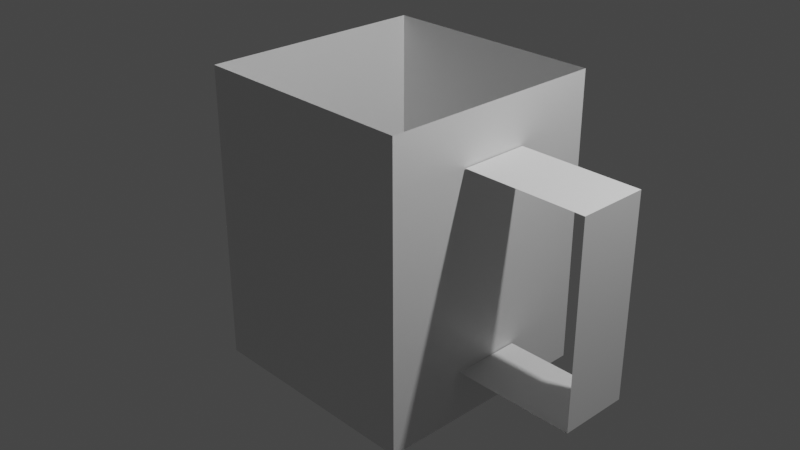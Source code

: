 # Source: obj.blend  (saved by Blender 2.83.19; exported with 4.5.12 LTS)
import bpy
from mathutils import Matrix  # noqa: F401  (used for matrix-valued properties, if any)

bpy.ops.wm.read_factory_settings(use_empty=True)
scene = bpy.context.scene
scene.name = 'Scene'

# ---- collections
col_collection = bpy.data.collections.new('Collection'); scene.collection.children.link(col_collection)

# ---- materials (node trees are filled in below, after node groups)
mat_material = bpy.data.materials.new('Material')
mat_material.alpha_threshold = 0.0
mat_material.use_transparent_shadow = False
mat_material.line_color = (0.0, 0.0, 0.0, 1.0)

# ---- material node trees
mat_material.use_nodes = True; mat_material.node_tree.nodes.clear()
_N = mat_material.node_tree.nodes; _L = mat_material.node_tree.links
n0 = _N.new('ShaderNodeOutputMaterial'); n0.name = 'Material Output'; n0.location = (300, 300)
n1 = _N.new('ShaderNodeBsdfPrincipled'); n1.name = 'Principled BSDF'; n1.location = (10, 300)
n1.distribution = 'GGX'
n1.subsurface_method = 'BURLEY'
n1.inputs[2].default_value = 0.4
n1.inputs[3].default_value = 1.45
n1.inputs[27].default_value = (0.0, 0.0, 0.0, 1.0)
n1.inputs[28].default_value = 1.0
_L.new(n1.outputs[0], n0.inputs[0])
n0.is_active_output = True

# ---- world
world_world = bpy.data.worlds.new('World'); scene.world = world_world
world_world.use_nodes = True; world_world.node_tree.nodes.clear()
_N = world_world.node_tree.nodes; _L = world_world.node_tree.links
n0 = _N.new('ShaderNodeOutputWorld'); n0.name = 'World Output'; n0.location = (300, 300)
n1 = _N.new('ShaderNodeBackground'); n1.name = 'Background'; n1.location = (10, 300)
n1.inputs[0].default_value = (0.05088, 0.05088, 0.05088, 1.0)
_L.new(n1.outputs[0], n0.inputs[0])
n0.is_active_output = True
world_world.color = (0.05088, 0.05088, 0.05088)
world_world.use_sun_shadow = False
world_world.sun_shadow_jitter_overblur = 0.0

# ---- cameras
cam_camera = bpy.data.cameras.new('Camera')
cam_camera.clip_end = 100.0
cam_camera.ortho_scale = 7.314

# ---- lights
light_light = bpy.data.lights.new('Light', 'POINT')
light_light.transmission_factor = 0.0
light_light.energy = 1000.0
light_light.shadow_soft_size = 0.1
light_light.shadow_maximum_resolution = 0.006
light_light.use_absolute_resolution = True

# ---- meshes
me_cube = bpy.data.meshes.new('Cube')
me_cube.from_pydata([(1.246, 1.246, 1.608), (1.246, 1.246, -1.608), (1.246, -1.246, 1.608), (-1.246, 1.246, 1.608)], [(0, 1), (0, 2), (3, 0)], [])
_uv = me_cube.uv_layers.new(name='UVMap')
_uv.uv.foreach_set('vector', [])
me_cube.materials.append(mat_material)
me_cube.use_remesh_preserve_volume = False
me_cube.use_remesh_preserve_attributes = False
me_cube.use_mirror_vertex_groups = False
me_cube.update()
me_cube_001 = bpy.data.meshes.new('Cube.001')
me_cube_001.from_pydata([(1.246, -1.246, 1.608), (1.246, -1.246, -1.608), (-1.246, -1.246, 1.608), (-1.246, -1.246, -1.608)], [], [(1, 0, 2, 3)])
_uv = me_cube_001.uv_layers.new(name='UVMap')
_uv.uv.foreach_set('vector', [0.375, 0.75, 0.625, 0.75, 0.625, 1.0, 0.375, 1.0])
me_cube_001.materials.append(mat_material)
me_cube_001.use_remesh_preserve_volume = False
me_cube_001.use_remesh_preserve_attributes = False
me_cube_001.use_mirror_vertex_groups = False
me_cube_001.update()
me_cube_002 = bpy.data.meshes.new('Cube.002')
me_cube_002.from_pydata([(1.246, 1.246, 1.608), (1.246, 1.246, -1.608), (1.246, -1.246, 1.608), (1.246, -1.246, -1.608)], [], [(1, 0, 2, 3)])
_uv = me_cube_002.uv_layers.new(name='UVMap')
_uv.uv.foreach_set('vector', [0.375, 0.5, 0.625, 0.5, 0.625, 0.75, 0.375, 0.75])
me_cube_002.materials.append(mat_material)
me_cube_002.use_remesh_preserve_volume = False
me_cube_002.use_remesh_preserve_attributes = False
me_cube_002.use_mirror_vertex_groups = False
me_cube_002.update()
me_cube_003 = bpy.data.meshes.new('Cube.003')
me_cube_003.from_pydata([(1.246, 1.246, 1.608), (1.246, 1.246, -1.608), (-1.246, 1.246, 1.608), (-1.246, 1.246, -1.608)], [], [(3, 2, 0, 1)])
_uv = me_cube_003.uv_layers.new(name='UVMap')
_uv.uv.foreach_set('vector', [0.375, 0.25, 0.625, 0.25, 0.625, 0.5, 0.375, 0.5])
me_cube_003.materials.append(mat_material)
me_cube_003.use_remesh_preserve_volume = False
me_cube_003.use_remesh_preserve_attributes = False
me_cube_003.use_mirror_vertex_groups = False
me_cube_003.update()
me_cube_004 = bpy.data.meshes.new('Cube.004')
me_cube_004.from_pydata([(-1.246, 1.246, 1.608), (-1.246, 1.246, -1.608), (-1.246, -1.246, 1.608), (-1.246, -1.246, -1.608)], [], [(3, 2, 0, 1)])
_uv = me_cube_004.uv_layers.new(name='UVMap')
_uv.uv.foreach_set('vector', [0.375, 0.0, 0.625, 0.0, 0.625, 0.25, 0.375, 0.25])
me_cube_004.materials.append(mat_material)
me_cube_004.use_remesh_preserve_volume = False
me_cube_004.use_remesh_preserve_attributes = False
me_cube_004.use_mirror_vertex_groups = False
me_cube_004.update()
me_cube_005 = bpy.data.meshes.new('Cube.005')
me_cube_005.from_pydata([(1.246, 1.246, -1.608), (1.246, -1.246, -1.608), (-1.246, 1.246, -1.608), (-1.246, -1.246, -1.608)], [], [(2, 0, 1, 3)])
_uv = me_cube_005.uv_layers.new(name='UVMap')
_uv.uv.foreach_set('vector', [0.125, 0.5, 0.375, 0.5, 0.375, 0.75, 0.125, 0.75])
me_cube_005.materials.append(mat_material)
me_cube_005.use_remesh_preserve_volume = False
me_cube_005.use_remesh_preserve_attributes = False
me_cube_005.use_mirror_vertex_groups = False
me_cube_005.update()
me_cube_006 = bpy.data.meshes.new('Cube.006')
me_cube_006.from_pydata([], [], [])
_uv = me_cube_006.uv_layers.new(name='UVMap')
_uv.uv.foreach_set('vector', [])
me_cube_006.use_remesh_fix_poles = True
me_cube_006.use_remesh_preserve_attributes = False
me_cube_006.use_mirror_vertex_groups = False
me_cube_006.update()
me_cube_007 = bpy.data.meshes.new('Cube.007')
me_cube_007.from_pydata([(-1.434, -0.3767, 1.067), (-1.434, 0.3767, 1.067), (-0.1151, -0.3767, 1.067), (-0.1151, 0.3767, 1.067)], [], [(3, 1, 0, 2)])
_uv = me_cube_007.uv_layers.new(name='UVMap')
_uv.uv.foreach_set('vector', [0.625, 0.5, 0.875, 0.5, 0.875, 0.75, 0.625, 0.75])
me_cube_007.use_remesh_fix_poles = True
me_cube_007.use_remesh_preserve_attributes = False
me_cube_007.use_mirror_vertex_groups = False
me_cube_007.update()
me_cube_008 = bpy.data.meshes.new('Cube.008')
me_cube_008.from_pydata([(-0.1151, -0.3767, -1.067), (-0.1151, -0.3767, 1.067), (-0.1151, 0.3767, -1.067), (-0.1151, 0.3767, 1.067)], [], [(2, 3, 1, 0)])
_uv = me_cube_008.uv_layers.new(name='UVMap')
_uv.uv.foreach_set('vector', [0.375, 0.5, 0.625, 0.5, 0.625, 0.75, 0.375, 0.75])
me_cube_008.use_remesh_fix_poles = True
me_cube_008.use_remesh_preserve_attributes = False
me_cube_008.use_mirror_vertex_groups = False
me_cube_008.update()
me_cube_009 = bpy.data.meshes.new('Cube.009')
me_cube_009.from_pydata([(-1.434, -0.3767, -1.067), (-1.434, 0.3767, -1.067), (-0.1151, -0.3767, -1.067), (-0.1151, 0.3767, -1.067)], [], [(1, 3, 2, 0)])
_uv = me_cube_009.uv_layers.new(name='UVMap')
_uv.uv.foreach_set('vector', [0.125, 0.5, 0.375, 0.5, 0.375, 0.75, 0.125, 0.75])
me_cube_009.use_remesh_fix_poles = True
me_cube_009.use_remesh_preserve_attributes = False
me_cube_009.use_mirror_vertex_groups = False
me_cube_009.update()

# ---- objects
ob_cube = bpy.data.objects.new('Cube', me_cube)
ob_light = bpy.data.objects.new('Light', light_light)
ob_camera = bpy.data.objects.new('Camera', cam_camera)
ob_cube_001 = bpy.data.objects.new('Cube.001', me_cube_001)
ob_cube_002 = bpy.data.objects.new('Cube.002', me_cube_002)
ob_cube_003 = bpy.data.objects.new('Cube.003', me_cube_003)
ob_cube_004 = bpy.data.objects.new('Cube.004', me_cube_004)
ob_cube_005 = bpy.data.objects.new('Cube.005', me_cube_005)
ob_handle = bpy.data.objects.new('handle', me_cube_006)
ob_handle_001 = bpy.data.objects.new('handle.001', me_cube_007)
ob_handle_002 = bpy.data.objects.new('handle.002', me_cube_008)
ob_handle_003 = bpy.data.objects.new('handle.003', me_cube_009)

# ---- transforms, parenting, visibility, modifiers, constraints
ob_cube.location = (0.0, 0.0, 0.0)
ob_cube.lock_rotations_4d = False
ob_cube.empty_display_type = 'ARROWS'
ob_cube.lineart.crease_threshold = 0.0
ob_light.location = (4.076, 1.005, 5.904)
ob_light.rotation_euler = (0.6503, 0.05522, 1.866)
ob_light.lock_rotations_4d = False
ob_light.empty_display_type = 'ARROWS'
ob_light.color = (0.0, 0.0, 0.0, 0.0)
ob_light.lineart.crease_threshold = 0.0
ob_camera.location = (7.359, -6.926, 4.958)
ob_camera.rotation_euler = (1.109, 0.0, 0.8149)
ob_camera.lock_rotations_4d = False
ob_camera.empty_display_type = 'ARROWS'
ob_camera.color = (0.0, 0.0, 0.0, 0.0)
ob_camera.display_type = 'WIRE'
ob_camera.lineart.crease_threshold = 0.0
ob_cube_001.location = (0.0, 0.0, 0.0)
ob_cube_001.lock_rotations_4d = False
ob_cube_001.empty_display_type = 'ARROWS'
ob_cube_001.lineart.crease_threshold = 0.0
ob_cube_002.location = (0.0, 0.0, 0.0)
ob_cube_002.lock_rotations_4d = False
ob_cube_002.empty_display_type = 'ARROWS'
ob_cube_002.lineart.crease_threshold = 0.0
ob_cube_003.location = (0.0, 0.0, 0.0)
ob_cube_003.lock_rotations_4d = False
ob_cube_003.empty_display_type = 'ARROWS'
ob_cube_003.lineart.crease_threshold = 0.0
ob_cube_004.location = (0.0, 0.0, 0.0)
ob_cube_004.lock_rotations_4d = False
ob_cube_004.empty_display_type = 'ARROWS'
ob_cube_004.lineart.crease_threshold = 0.0
ob_cube_005.location = (0.0, 0.0, 0.0)
ob_cube_005.lock_rotations_4d = False
ob_cube_005.empty_display_type = 'ARROWS'
ob_cube_005.lineart.crease_threshold = 0.0
ob_handle.location = (2.689, -0.006774, 0.0)
ob_handle.lineart.crease_threshold = 0.0
ob_handle_001.location = (2.689, -0.006774, 0.0)
ob_handle_001.lineart.crease_threshold = 0.0
ob_handle_002.location = (2.689, -0.006774, 0.0)
ob_handle_002.lineart.crease_threshold = 0.0
ob_handle_003.location = (2.689, -0.006774, 0.0)
ob_handle_003.lineart.crease_threshold = 0.0

# ---- collection membership
col_collection.objects.link(ob_cube)
col_collection.objects.link(ob_light)
col_collection.objects.link(ob_camera)
col_collection.objects.link(ob_cube_001)
col_collection.objects.link(ob_cube_002)
col_collection.objects.link(ob_cube_003)
col_collection.objects.link(ob_cube_004)
col_collection.objects.link(ob_cube_005)
col_collection.objects.link(ob_handle)
col_collection.objects.link(ob_handle_001)
col_collection.objects.link(ob_handle_002)
col_collection.objects.link(ob_handle_003)

# ---- scene / render settings (as saved in the file)
scene.camera = ob_camera
scene.frame_start = 1; scene.frame_end = 250; scene.frame_set(1)
scene.render.engine = 'BLENDER_EEVEE_NEXT'
scene.cycles.use_denoising = False
scene.cycles.samples = 128
scene.cycles.sampling_pattern = 'TABULATED_SOBOL'
scene.cycles.use_adaptive_sampling = False
scene.cycles.use_light_tree = False
scene.view_settings.view_transform = 'Filmic'
bpy.context.view_layer.update()

